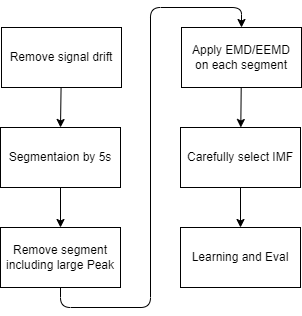

The diagram above was exported from draw.io. Its source (the exported page's mxGraphModel, read from the mxfile embedded in the PNG):
<mxGraphModel dx="1128" dy="354" grid="1" gridSize="10" guides="1" tooltips="1" connect="1" arrows="1" fold="1" page="1" pageScale="1" pageWidth="827" pageHeight="1169" math="0" shadow="0">
  <root>
    <mxCell id="0" />
    <mxCell id="1" parent="0" />
    <mxCell id="4" value="" style="edgeStyle=none;html=1;" edge="1" parent="1" source="2" target="3">
      <mxGeometry relative="1" as="geometry" />
    </mxCell>
    <mxCell id="2" value="Segmentaion by 5s" style="rounded=0;whiteSpace=wrap;html=1;" vertex="1" parent="1">
      <mxGeometry x="30" y="300" width="120" height="60" as="geometry" />
    </mxCell>
    <mxCell id="14" style="edgeStyle=orthogonalEdgeStyle;html=1;exitX=0.5;exitY=1;exitDx=0;exitDy=0;entryX=0.5;entryY=0;entryDx=0;entryDy=0;" edge="1" parent="1" source="3" target="5">
      <mxGeometry relative="1" as="geometry">
        <mxPoint x="360" y="160" as="targetPoint" />
        <mxPoint x="90" y="480" as="sourcePoint" />
        <Array as="points">
          <mxPoint x="90" y="480" />
          <mxPoint x="180" y="480" />
          <mxPoint x="180" y="180" />
          <mxPoint x="271" y="180" />
        </Array>
      </mxGeometry>
    </mxCell>
    <mxCell id="3" value="Remove segment including large Peak" style="whiteSpace=wrap;html=1;rounded=0;" vertex="1" parent="1">
      <mxGeometry x="30" y="400" width="120" height="60" as="geometry" />
    </mxCell>
    <mxCell id="8" value="" style="edgeStyle=none;html=1;" edge="1" parent="1" source="5" target="7">
      <mxGeometry relative="1" as="geometry" />
    </mxCell>
    <mxCell id="5" value="Apply EMD/EEMD&lt;br&gt;on each segment" style="whiteSpace=wrap;html=1;rounded=0;" vertex="1" parent="1">
      <mxGeometry x="211" y="200" width="120" height="60" as="geometry" />
    </mxCell>
    <mxCell id="10" value="" style="edgeStyle=none;html=1;" edge="1" parent="1" source="7" target="9">
      <mxGeometry relative="1" as="geometry" />
    </mxCell>
    <mxCell id="7" value="Carefully select IMF" style="whiteSpace=wrap;html=1;rounded=0;" vertex="1" parent="1">
      <mxGeometry x="210" y="300" width="120" height="60" as="geometry" />
    </mxCell>
    <mxCell id="9" value="Learning and Eval" style="whiteSpace=wrap;html=1;rounded=0;" vertex="1" parent="1">
      <mxGeometry x="210" y="400" width="120" height="60" as="geometry" />
    </mxCell>
    <mxCell id="13" style="edgeStyle=none;html=1;entryX=0.5;entryY=0;entryDx=0;entryDy=0;" edge="1" parent="1" source="11" target="2">
      <mxGeometry relative="1" as="geometry" />
    </mxCell>
    <mxCell id="11" value="Remove signal drift" style="whiteSpace=wrap;html=1;rounded=0;" vertex="1" parent="1">
      <mxGeometry x="31" y="200" width="120" height="60" as="geometry" />
    </mxCell>
  </root>
</mxGraphModel>